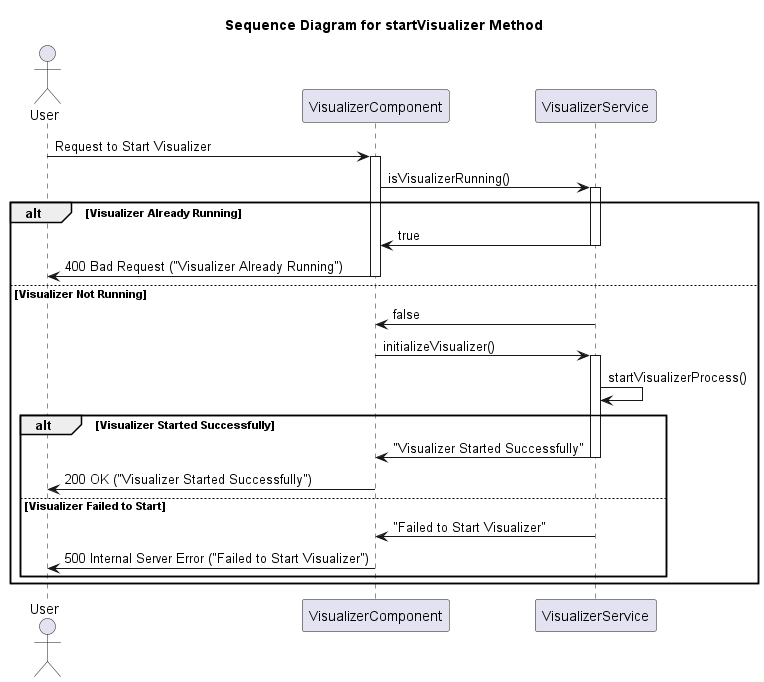

The diagram above was rendered by PlantUML. Its source (embedded in the PNG):
@startuml
title Sequence Diagram for startVisualizer Method

actor User
participant VisualizerComponent
participant VisualizerService

User -> VisualizerComponent: Request to Start Visualizer
activate VisualizerComponent

VisualizerComponent -> VisualizerService: isVisualizerRunning()
activate VisualizerService

alt Visualizer Already Running
    VisualizerService -> VisualizerComponent: true
    deactivate VisualizerService
    VisualizerComponent -> User: 400 Bad Request ("Visualizer Already Running")
    deactivate VisualizerComponent
else Visualizer Not Running
    VisualizerService -> VisualizerComponent: false
    deactivate VisualizerService

    VisualizerComponent -> VisualizerService: initializeVisualizer()
    activate VisualizerService
    VisualizerService -> VisualizerService: startVisualizerProcess()

    alt Visualizer Started Successfully
        VisualizerService -> VisualizerComponent: "Visualizer Started Successfully"
        deactivate VisualizerService
        VisualizerComponent -> User: 200 OK ("Visualizer Started Successfully")
        deactivate VisualizerComponent
    else Visualizer Failed to Start
        VisualizerService -> VisualizerComponent: "Failed to Start Visualizer"
        deactivate VisualizerService
        VisualizerComponent -> User: 500 Internal Server Error ("Failed to Start Visualizer")
        deactivate VisualizerComponent
    end
end

@enduml